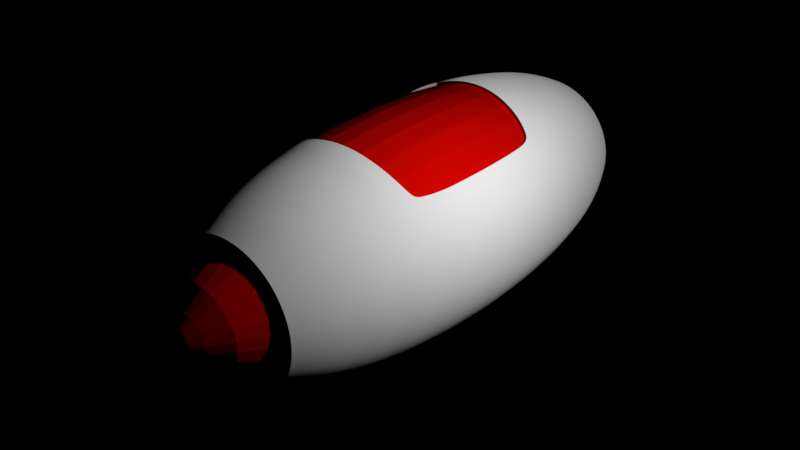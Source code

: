 # Source: fuselage.blend  (saved by Blender 2.79.0; exported with 4.5.12 LTS)
import bpy
from mathutils import Matrix  # noqa: F401  (used for matrix-valued properties, if any)

bpy.ops.wm.read_factory_settings(use_empty=True)
scene = bpy.context.scene
scene.name = 'Scene'

# ---- collections
col_collection_1 = bpy.data.collections.new('Collection 1'); scene.collection.children.link(col_collection_1)

# ---- materials (node trees are filled in below, after node groups)
mat_material_001 = bpy.data.materials.new('Material.001')
mat_material_001.alpha_threshold = 0.0
mat_material_001.diffuse_color = (0.8, 0.002009, 0.0, 1.0)
mat_material_001.roughness = 0.5
mat_material_002 = bpy.data.materials.new('Material.002')
mat_material_002.alpha_threshold = 0.0
mat_material_002.roughness = 0.5

# ---- material node trees
mat_material_002.use_nodes = True; mat_material_002.node_tree.nodes.clear()
_N = mat_material_002.node_tree.nodes; _L = mat_material_002.node_tree.links
n0 = _N.new('ShaderNodeOutputMaterial'); n0.name = 'Material Output'; n0.location = (300, 300)
n1 = _N.new('ShaderNodeBsdfDiffuse'); n1.name = 'Diffuse BSDF'; n1.location = (10, 300)
n1.inputs[0].default_value = (1.0, 1.0, 1.0, 1.0)
n1.inputs[1].default_value = 0.521
_L.new(n1.outputs[0], n0.inputs[0])
n0.is_active_output = True

# ---- lights
light_point_001 = bpy.data.lights.new('Point.001', 'POINT')
light_point_001.transmission_factor = 0.0
light_point_001.energy = 557.4
light_point_001.shadow_buffer_clip_start = 0.5
light_point_001.shadow_soft_size = 0.1
light_point_001.shadow_maximum_resolution = 0.006
light_point_001.use_absolute_resolution = True

# ---- meshes
me_cylinder_004 = bpy.data.meshes.new('Cylinder.004')
me_cylinder_004.from_pydata([(-2.313e-08, 1.139, -3.846), (-2.313e-08, 1.139, 3.846), (0.2222, 1.117, -3.846), (0.2222, 1.117, 3.846), (0.4358, 1.052, -3.846), (0.4358, 1.052, 3.846), (0.6327, 0.9468, -3.846), (0.6327, 0.9468, 3.846), (0.8052, 0.8052, -3.846), (0.8052, 0.8052, 3.846), (0.9468, 0.6327, -3.846), (0.9468, 0.6327, 3.846), (1.052, 0.4358, -3.846), (1.052, 0.4358, 3.846), (1.117, 0.2222, -3.846), (1.117, 0.2222, 3.846), (1.139, -7.733e-08, -3.846), (1.139, 1.593e-07, 3.846), (1.117, -0.2222, -3.846), (1.117, -0.2222, 3.846), (1.052, -0.4358, -3.846), (1.052, -0.4358, 3.846), (0.9468, -0.6327, -3.846), (0.9468, -0.6327, 3.846), (0.8052, -0.8052, -3.846), (0.8052, -0.8052, 3.846), (0.6327, -0.9468, -3.846), (0.6327, -0.9468, 3.846), (0.4358, -1.052, -3.846), (0.4358, -1.052, 3.846), (0.2222, -1.117, -3.846), (0.2222, -1.117, 3.846), (-3.942e-07, -1.139, -3.846), (-3.942e-07, -1.139, 3.846), (-0.2222, -1.117, -3.846), (-0.2222, -1.117, 3.846), (-0.4358, -1.052, -3.846), (-0.4358, -1.052, 3.846), (-0.6327, -0.9468, -3.846), (-0.6327, -0.9468, 3.846), (-0.8052, -0.8052, -3.846), (-0.8052, -0.8052, 3.846), (-0.9468, -0.6327, -3.846), (-0.9468, -0.6327, 3.846), (-1.052, -0.4358, -3.846), (-1.052, -0.4358, 3.846), (-1.117, -0.2222, -3.846), (-1.117, -0.2222, 3.846), (-1.139, 9.363e-07, -3.846), (-1.139, 1.173e-06, 3.846), (-1.117, 0.2222, -3.846), (-1.117, 0.2222, 3.846), (-1.052, 0.4358, -3.846), (-1.052, 0.4358, 3.846), (-0.9468, 0.6327, -3.846), (-0.9468, 0.6327, 3.846), (-0.8052, 0.8052, -3.846), (-0.8052, 0.8052, 3.846), (-0.6327, 0.9468, -3.846), (-0.6327, 0.9468, 3.846), (-0.4358, 1.052, -3.846), (-0.4358, 1.052, 3.846), (-0.2222, 1.117, -3.846), (-0.2222, 1.117, 3.846), (-4.455e-08, 1.267, -3.567), (-6.868e-08, 1.412, -3.179), (-9.257e-08, 1.555, -2.626), (-1.133e-07, 1.679, -1.891), (-1.279e-07, 1.767, -0.9946), (-1.334e-07, 1.8, 7.6e-07), (-1.279e-07, 1.767, 0.9946), (-1.133e-07, 1.679, 1.891), (-9.257e-08, 1.555, 2.626), (-6.868e-08, 1.412, 3.179), (-4.455e-08, 1.267, 3.567), (0.2472, 1.243, 3.567), (0.2755, 1.385, 3.179), (0.3034, 1.525, 2.626), (0.3276, 1.647, 1.891), (0.3447, 1.733, 0.9946), (0.3512, 1.765, -3.129e-07), (0.3447, 1.733, -0.9946), (0.3276, 1.647, -1.891), (0.3034, 1.525, -2.626), (0.2755, 1.385, -3.179), (0.2472, 1.243, -3.567), (0.485, 1.171, 3.567), (0.5403, 1.305, 3.179), (0.5952, 1.437, 2.626), (0.6427, 1.552, 1.891), (0.6762, 1.632, 0.9946), (0.6888, 1.663, -3.129e-07), (0.6762, 1.632, -0.9946), (0.6427, 1.552, -1.891), (0.5952, 1.437, -2.626), (0.5403, 1.305, -3.179), (0.485, 1.171, -3.567), (0.7041, 1.054, 3.567), (0.7845, 1.174, 3.179), (0.8641, 1.293, 2.626), (0.9331, 1.396, 1.891), (0.9817, 1.469, 0.9946), (1.0, 1.497, -3.129e-07), (0.9817, 1.469, -0.9946), (0.9331, 1.396, -1.891), (0.8641, 1.293, -2.626), (0.7845, 1.174, -3.179), (0.7041, 1.054, -3.567), (0.8961, 0.8961, 3.567), (0.9984, 0.9984, 3.179), (1.1, 1.1, 2.626), (1.188, 1.188, 1.891), (1.249, 1.249, 0.9946), (1.273, 1.273, -3.129e-07), (1.249, 1.249, -0.9946), (1.188, 1.188, -1.891), (1.1, 1.1, -2.626), (0.9984, 0.9984, -3.179), (0.8961, 0.8961, -3.567), (1.054, 0.7041, 3.567), (1.174, 0.7845, 3.179), (1.293, 0.8641, 2.626), (1.396, 0.9331, 1.891), (1.469, 0.9817, 0.9946), (1.497, 1.0, -3.129e-07), (1.469, 0.9817, -0.9946), (1.396, 0.9331, -1.891), (1.293, 0.8641, -2.626), (1.174, 0.7845, -3.179), (1.054, 0.7041, -3.567), (1.171, 0.485, 3.567), (1.305, 0.5403, 3.179), (1.437, 0.5952, 2.626), (1.552, 0.6427, 1.891), (1.632, 0.6762, 0.9946), (1.663, 0.6888, -3.129e-07), (1.632, 0.6762, -0.9946), (1.552, 0.6427, -1.891), (1.437, 0.5952, -2.626), (1.305, 0.5403, -3.179), (1.171, 0.485, -3.567), (1.243, 0.2472, 3.567), (1.385, 0.2755, 3.179), (1.525, 0.3034, 2.626), (1.647, 0.3276, 1.891), (1.733, 0.3447, 0.9946), (1.765, 0.3512, -3.129e-07), (1.733, 0.3447, -0.9946), (1.647, 0.3276, -1.891), (1.525, 0.3034, -2.626), (1.385, 0.2755, -3.179), (1.243, 0.2472, -3.567), (1.267, 1.188e-07, 3.567), (1.412, 7.09e-08, 3.179), (1.555, 1.827e-08, 2.626), (1.679, -3.524e-08, 1.891), (1.767, -8.456e-08, 0.9946), (1.8, -1.234e-07, -3.129e-07), (1.767, -1.458e-07, -0.9946), (1.679, -1.516e-07, -1.891), (1.555, -1.434e-07, -2.626), (1.412, -1.247e-07, -3.179), (1.267, -1.007e-07, -3.567), (1.243, -0.2472, 3.567), (1.385, -0.2755, 3.179), (1.525, -0.3034, 2.626), (1.647, -0.3276, 1.891), (1.733, -0.3447, 0.9946), (1.765, -0.3512, -3.129e-07), (1.733, -0.3447, -0.9946), (1.647, -0.3276, -1.891), (1.525, -0.3034, -2.626), (1.385, -0.2755, -3.179), (1.243, -0.2472, -3.567), (1.171, -0.485, 3.567), (1.305, -0.5403, 3.179), (1.437, -0.5952, 2.626), (1.552, -0.6427, 1.891), (1.632, -0.6762, 0.9946), (1.663, -0.6888, -3.129e-07), (1.632, -0.6762, -0.9946), (1.552, -0.6427, -1.891), (1.437, -0.5952, -2.626), (1.305, -0.5403, -3.179), (1.171, -0.485, -3.567), (1.054, -0.7041, 3.567), (1.174, -0.7845, 3.179), (1.293, -0.8641, 2.626), (1.396, -0.9331, 1.891), (1.469, -0.9817, 0.9946), (1.497, -1.0, -3.129e-07), (1.469, -0.9817, -0.9946), (1.396, -0.9331, -1.891), (1.293, -0.8641, -2.626), (1.174, -0.7845, -3.179), (1.054, -0.7041, -3.567), (0.8961, -0.8961, 3.567), (0.9984, -0.9984, 3.179), (1.1, -1.1, 2.626), (1.188, -1.188, 1.891), (1.249, -1.249, 0.9946), (1.273, -1.273, -3.129e-07), (1.249, -1.249, -0.9946), (1.188, -1.188, -1.891), (1.1, -1.1, -2.626), (0.9984, -0.9984, -3.179), (0.8961, -0.8961, -3.567), (0.7041, -1.054, 3.567), (0.7845, -1.174, 3.179), (0.8641, -1.293, 2.626), (0.9331, -1.396, 1.891), (0.9817, -1.469, 0.9946), (1.0, -1.497, -3.129e-07), (0.9817, -1.469, -0.9946), (0.9331, -1.396, -1.891), (0.8641, -1.293, -2.626), (0.7845, -1.174, -3.179), (0.7041, -1.054, -3.567), (0.485, -1.171, 3.567), (0.5403, -1.305, 3.179), (0.5952, -1.437, 2.626), (0.6427, -1.552, 1.891), (0.6762, -1.632, 0.9946), (0.6888, -1.663, -3.129e-07), (0.6762, -1.632, -0.9946), (0.6427, -1.552, -1.891), (0.5952, -1.437, -2.626), (0.5403, -1.305, -3.179), (0.485, -1.171, -3.567), (0.2472, -1.243, 3.567), (0.2755, -1.385, 3.179), (0.3034, -1.525, 2.626), (0.3276, -1.647, 1.891), (0.3447, -1.733, 0.9946), (0.3512, -1.765, -3.129e-07), (0.3447, -1.733, -0.9946), (0.3276, -1.647, -1.891), (0.3034, -1.525, -2.626), (0.2755, -1.385, -3.179), (0.2472, -1.243, -3.567), (-4.575e-07, -1.267, 3.567), (-5.288e-07, -1.412, 3.179), (-5.993e-07, -1.555, 2.626), (-6.605e-07, -1.679, 1.891), (-7.036e-07, -1.767, 0.9946), (-7.199e-07, -1.8, -3.129e-07), (-7.036e-07, -1.767, -0.9946), (-6.605e-07, -1.679, -1.891), (-5.993e-07, -1.555, -2.626), (-5.288e-07, -1.412, -3.179), (-4.575e-07, -1.267, -3.567), (-0.2472, -1.243, 3.567), (-0.2755, -1.385, 3.179), (-0.3034, -1.525, 2.626), (-0.3276, -1.647, 1.891), (-0.3447, -1.733, 0.9946), (-0.3512, -1.765, -3.129e-07), (-0.3447, -1.733, -0.9946), (-0.3276, -1.647, -1.891), (-0.3034, -1.525, -2.626), (-0.2755, -1.385, -3.179), (-0.2472, -1.243, -3.567), (-0.485, -1.171, 3.567), (-0.5403, -1.305, 3.179), (-0.5952, -1.437, 2.626), (-0.6427, -1.552, 1.891), (-0.6762, -1.632, 0.9946), (-0.6888, -1.663, -3.129e-07), (-0.6762, -1.632, -0.9946), (-0.6427, -1.552, -1.891), (-0.5952, -1.437, -2.626), (-0.5403, -1.305, -3.179), (-0.485, -1.171, -3.567), (-0.7041, -1.054, 3.567), (-0.7845, -1.174, 3.179), (-0.8641, -1.293, 2.626), (-0.9331, -1.396, 1.891), (-0.9817, -1.469, 0.9946), (-1.0, -1.497, -3.129e-07), (-0.9817, -1.469, -0.9946), (-0.9331, -1.396, -1.891), (-0.8641, -1.293, -2.626), (-0.7845, -1.174, -3.179), (-0.7041, -1.054, -3.567), (-0.8961, -0.8961, 3.567), (-0.9984, -0.9984, 3.179), (-1.1, -1.1, 2.626), (-1.188, -1.188, 1.891), (-1.249, -1.249, 0.9946), (-1.273, -1.273, -3.129e-07), (-1.249, -1.249, -0.9946), (-1.188, -1.188, -1.891), (-1.1, -1.1, -2.626), (-0.9984, -0.9984, -3.179), (-0.8961, -0.8961, -3.567), (-1.054, -0.7041, 3.567), (-1.174, -0.7845, 3.179), (-1.293, -0.8641, 2.626), (-1.396, -0.9331, 1.891), (-1.469, -0.9816, 0.9946), (-1.497, -1.0, -3.129e-07), (-1.469, -0.9817, -0.9946), (-1.396, -0.9331, -1.891), (-1.293, -0.8641, -2.626), (-1.174, -0.7845, -3.179), (-1.054, -0.7041, -3.567), (-1.171, -0.485, 3.567), (-1.305, -0.5403, 3.179), (-1.437, -0.5952, 2.626), (-1.552, -0.6427, 1.891), (-1.632, -0.6762, 0.9946), (-1.663, -0.6888, -3.129e-07), (-1.632, -0.6762, -0.9946), (-1.552, -0.6427, -1.891), (-1.437, -0.5952, -2.626), (-1.305, -0.5403, -3.179), (-1.171, -0.485, -3.567), (-1.243, -0.2472, 3.567), (-1.385, -0.2755, 3.179), (-1.525, -0.3034, 2.626), (-1.647, -0.3276, 1.891), (-1.733, -0.3447, 0.9946), (-1.765, -0.3512, -3.129e-07), (-1.733, -0.3447, -0.9946), (-1.647, -0.3276, -1.891), (-1.525, -0.3034, -2.626), (-1.385, -0.2755, -3.179), (-1.243, -0.2472, -3.567), (-1.267, 1.247e-06, 3.567), (-1.412, 1.328e-06, 3.179), (-1.555, 1.403e-06, 2.626), (-1.679, 1.46e-06, 1.891), (-1.767, 1.488e-06, 0.9946), (-1.8, 1.479e-06, -3.129e-07), (-1.767, 1.427e-06, -0.9946), (-1.679, 1.343e-06, -1.891), (-1.555, 1.241e-06, -2.626), (-1.412, 1.132e-06, -3.179), (-1.267, 1.027e-06, -3.567), (-1.243, 0.2472, 3.567), (-1.385, 0.2755, 3.179), (-1.525, 0.3034, 2.626), (-1.647, 0.3276, 1.891), (-1.733, 0.3447, 0.9946), (-1.765, 0.3512, -3.129e-07), (-1.733, 0.3447, -0.9946), (-1.647, 0.3276, -1.891), (-1.525, 0.3034, -2.626), (-1.385, 0.2755, -3.179), (-1.243, 0.2472, -3.567), (-1.171, 0.485, 3.567), (-1.305, 0.5403, 3.179), (-1.437, 0.5952, 2.626), (-1.552, 0.6427, 1.891), (-1.632, 0.6762, 0.9946), (-1.663, 0.6888, -3.129e-07), (-1.632, 0.6762, -0.9946), (-1.552, 0.6427, -1.891), (-1.437, 0.5952, -2.626), (-1.305, 0.5403, -3.179), (-1.171, 0.485, -3.567), (-1.054, 0.7041, 3.567), (-1.174, 0.7845, 3.179), (-1.293, 0.8641, 2.626), (-1.396, 0.9331, 1.891), (-1.469, 0.9817, 0.9946), (-1.497, 1.0, -3.129e-07), (-1.469, 0.9817, -0.9946), (-1.396, 0.9331, -1.891), (-1.293, 0.8641, -2.626), (-1.174, 0.7845, -3.179), (-1.054, 0.7041, -3.567), (-0.8961, 0.8961, 3.567), (-0.9984, 0.9984, 3.179), (-1.1, 1.1, 2.626), (-1.188, 1.188, 1.891), (-1.249, 1.249, 0.9946), (-1.273, 1.273, -3.129e-07), (-1.249, 1.249, -0.9946), (-1.188, 1.188, -1.891), (-1.1, 1.1, -2.626), (-0.9984, 0.9984, -3.179), (-0.8961, 0.8961, -3.567), (-0.7041, 1.054, 3.567), (-0.7845, 1.174, 3.179), (-0.8641, 1.293, 2.626), (-0.9331, 1.396, 1.891), (-0.9816, 1.469, 0.9946), (-1.0, 1.497, -3.129e-07), (-0.9816, 1.469, -0.9946), (-0.9331, 1.396, -1.891), (-0.8641, 1.293, -2.626), (-0.7845, 1.174, -3.179), (-0.7041, 1.054, -3.567), (-0.485, 1.171, 3.567), (-0.5403, 1.305, 3.179), (-0.5952, 1.437, 2.626), (-0.6427, 1.552, 1.891), (-0.6762, 1.632, 0.9946), (-0.6888, 1.663, -3.129e-07), (-0.6762, 1.632, -0.9946), (-0.6427, 1.552, -1.891), (-0.5952, 1.437, -2.626), (-0.5403, 1.305, -3.179), (-0.485, 1.171, -3.567), (-0.2472, 1.243, 3.567), (-0.2755, 1.385, 3.179), (-0.3034, 1.525, 2.626), (-0.3276, 1.647, 1.891), (-0.3447, 1.733, 0.9946), (-0.3512, 1.765, -3.129e-07), (-0.3447, 1.733, -0.9946), (-0.3276, 1.647, -1.891), (-0.3034, 1.525, -2.626), (-0.2755, 1.385, -3.179), (-0.2472, 1.243, -3.567), (-1.306e-07, 1.783, 0.4973), (0.3479, 1.749, 0.4973), (0.6825, 1.648, 0.4973), (0.9908, 1.483, 0.4973), (1.261, 1.261, 0.4973), (1.483, 0.9908, 0.4973), (1.648, 0.6825, 0.4973), (1.749, 0.3479, 0.4973), (1.783, -1.04e-07, 0.4973), (1.749, -0.3479, 0.4973), (1.648, -0.6825, 0.4973), (1.483, -0.9908, 0.4973), (1.261, -1.261, 0.4973), (0.9908, -1.483, 0.4973), (0.6825, -1.648, 0.4973), (0.3479, -1.749, 0.4973), (-7.117e-07, -1.783, 0.4973), (-0.3479, -1.749, 0.4973), (-0.6825, -1.648, 0.4973), (-0.9908, -1.483, 0.4973), (-1.261, -1.261, 0.4973), (-1.483, -0.9908, 0.4973), (-1.648, -0.6825, 0.4973), (-1.749, -0.3479, 0.4973), (-1.783, 1.483e-06, 0.4973), (-1.749, 0.3479, 0.4973), (-1.648, 0.6825, 0.4973), (-1.483, 0.9908, 0.4973), (-1.261, 1.261, 0.4973), (-0.9908, 1.483, 0.4973), (-0.6825, 1.648, 0.4973), (-0.3479, 1.749, 0.4973), (-1.306e-07, 1.783, -0.4973), (0.3479, 1.749, -0.4973), (0.6825, 1.648, -0.4973), (0.9908, 1.483, -0.4973), (1.261, 1.261, -0.4973), (1.483, 0.9908, -0.4973), (1.648, 0.6825, -0.4973), (1.749, 0.3479, -0.4973), (1.783, -1.346e-07, -0.4973), (1.749, -0.3479, -0.4973), (1.648, -0.6825, -0.4973), (1.483, -0.9908, -0.4973), (1.261, -1.261, -0.4973), (0.9908, -1.483, -0.4973), (0.6825, -1.648, -0.4973), (0.3479, -1.749, -0.4973), (-7.117e-07, -1.783, -0.4973), (-0.3479, -1.749, -0.4973), (-0.6825, -1.648, -0.4973), (-0.9908, -1.483, -0.4973), (-1.261, -1.261, -0.4973), (-1.483, -0.9908, -0.4973), (-1.648, -0.6825, -0.4973), (-1.749, -0.3479, -0.4973), (-1.783, 1.453e-06, -0.4973), (-1.749, 0.3479, -0.4973), (-1.648, 0.6825, -0.4973), (-1.483, 0.9908, -0.4973), (-1.261, 1.261, -0.4973), (-0.9908, 1.483, -0.4973), (-0.6825, 1.648, -0.4973), (-0.3479, 1.749, -0.4973), (-1.206e-07, 1.723, 1.443), (0.3362, 1.69, 1.443), (0.6594, 1.592, 1.443), (0.9574, 1.433, 1.443), (1.218, 1.218, 1.443), (1.433, 0.9574, 1.443), (1.592, 0.6594, 1.443), (1.69, 0.3362, 1.443), (1.723, -5.99e-08, 1.443), (1.69, -0.3362, 1.443), (1.592, -0.6594, 1.443), (1.433, -0.9574, 1.443), (1.218, -1.218, 1.443), (0.9574, -1.433, 1.443), (0.6594, -1.592, 1.443), (0.3362, -1.69, 1.443), (-6.82e-07, -1.723, 1.443), (-0.3362, -1.69, 1.443), (-0.6594, -1.592, 1.443), (-0.9574, -1.433, 1.443), (-1.218, -1.218, 1.443), (-1.433, -0.9574, 1.443), (-1.592, -0.6594, 1.443), (-1.69, -0.3362, 1.443), (-1.723, 1.474e-06, 1.443), (-1.69, 0.3362, 1.443), (-1.592, 0.6594, 1.443), (-1.433, 0.9574, 1.443), (-1.218, 1.218, 1.443), (-0.9574, 1.433, 1.443), (-0.6594, 1.592, 1.443), (-0.3362, 1.69, 1.443), (-1.206e-07, 1.723, -1.443), (0.3362, 1.69, -1.443), (0.6594, 1.592, -1.443), (0.9574, 1.433, -1.443), (1.218, 1.218, -1.443), (1.433, 0.9574, -1.443), (1.592, 0.6594, -1.443), (1.69, 0.3362, -1.443), (1.723, -1.487e-07, -1.443), (1.69, -0.3362, -1.443), (1.592, -0.6594, -1.443), (1.433, -0.9574, -1.443), (1.218, -1.218, -1.443), (0.9574, -1.433, -1.443), (0.6594, -1.592, -1.443), (0.3362, -1.69, -1.443), (-6.82e-07, -1.723, -1.443), (-0.3362, -1.69, -1.443), (-0.6594, -1.592, -1.443), (-0.9574, -1.433, -1.443), (-1.218, -1.218, -1.443), (-1.433, -0.9574, -1.443), (-1.592, -0.6594, -1.443), (-1.69, -0.3362, -1.443), (-1.723, 1.385e-06, -1.443), (-1.69, 0.3362, -1.443), (-1.592, 0.6594, -1.443), (-1.433, 0.9574, -1.443), (-1.218, 1.218, -1.443), (-0.9574, 1.433, -1.443), (-0.6594, 1.592, -1.443), (-0.3362, 1.69, -1.443), (0.006823, 0.0343, 4.921), (1.651e-07, 0.03497, 4.921), (0.01338, 0.03231, 4.921), (0.01943, 0.02908, 4.921), (0.02473, 0.02473, 4.921), (0.02908, 0.01943, 4.921), (0.03231, 0.01338, 4.921), (0.0343, 0.006824, 4.921), (0.03497, 4.848e-07, 4.921), (0.0343, -0.006823, 4.921), (0.03231, -0.01338, 4.921), (0.02908, -0.01943, 4.921), (0.02473, -0.02473, 4.921), (0.01943, -0.02908, 4.921), (0.01338, -0.03231, 4.921), (0.006823, -0.0343, 4.921), (1.537e-07, -0.03497, 4.921), (-0.006823, -0.0343, 4.921), (-0.01338, -0.03231, 4.921), (-0.01943, -0.02908, 4.921), (-0.02473, -0.02473, 4.921), (-0.02908, -0.01943, 4.921), (-0.03231, -0.01338, 4.921), (-0.0343, -0.006823, 4.921), (-0.03497, 5.16e-07, 4.921), (-0.0343, 0.006824, 4.921), (-0.03231, 0.01338, 4.921), (-0.02908, 0.01943, 4.921), (-0.02473, 0.02473, 4.921), (-0.01943, 0.02908, 4.921), (-0.01338, 0.03231, 4.921), (-0.006823, 0.0343, 4.921), (0.2846, 0.687, 4.384), (0.4131, 0.6183, 4.384), (0.6183, -0.4131, 4.384), (0.5258, -0.5258, 4.384), (-0.5258, -0.5258, 4.384), (-0.6183, -0.4131, 4.384), (-0.4131, 0.6183, 4.384), (-0.2846, 0.687, 4.384), (0.7293, 0.1451, 4.384), (0.7436, 2.83e-07, 4.384), (-1.861e-07, -0.7436, 4.384), (-0.1451, -0.7293, 4.384), (-0.7293, 0.1451, 4.384), (-0.687, 0.2846, 4.384), (0.5258, 0.5258, 4.384), (0.4131, -0.6183, 4.384), (-0.687, -0.2846, 4.384), (-0.1451, 0.7293, 4.384), (0.7293, -0.1451, 4.384), (-0.2846, -0.687, 4.384), (-0.6183, 0.4131, 4.384), (0.6183, 0.4131, 4.384), (0.2846, -0.687, 4.384), (-0.7293, -0.1451, 4.384), (5.621e-08, 0.7436, 4.384), (0.1451, 0.7293, 4.384), (0.687, -0.2846, 4.384), (-0.4131, -0.6183, 4.384), (-0.5258, 0.5258, 4.384), (0.687, 0.2846, 4.384), (0.1451, -0.7293, 4.384), (-0.7436, 9.449e-07, 4.384), (0.1776, 0.4287, 4.652), (0.3859, -0.2578, 4.652), (-0.3281, -0.3281, 4.652), (-0.2578, 0.3859, 4.652), (0.4551, 0.09054, 4.652), (-4.701e-08, -0.4641, 4.652), (-0.4551, 0.09054, 4.652), (1.042e-07, 0.4641, 4.652), (0.2578, 0.3859, 4.652), (0.3281, -0.3281, 4.652), (-0.3859, -0.2578, 4.652), (-0.1776, 0.4287, 4.652), (0.4641, 3.655e-07, 4.652), (-0.09053, -0.4551, 4.652), (-0.4287, 0.1776, 4.652), (0.3281, 0.3281, 4.652), (0.2578, -0.3859, 4.652), (-0.4287, -0.1776, 4.652), (-0.09053, 0.4551, 4.652), (0.4551, -0.09053, 4.652), (-0.1776, -0.4287, 4.652), (-0.3859, 0.2578, 4.652), (0.3859, 0.2578, 4.652), (0.1776, -0.4287, 4.652), (-0.4551, -0.09053, 4.652), (0.09053, 0.4551, 4.652), (0.4287, -0.1776, 4.652), (-0.2578, -0.3859, 4.652), (-0.3281, 0.3281, 4.652), (0.4287, 0.1776, 4.652), (0.09053, -0.4551, 4.652), (-0.4641, 7.786e-07, 4.652), (1.383e-07, 0.3778, -4.336), (0.07371, 0.3706, -4.336), (0.1446, 0.3491, -4.336), (0.2099, 0.3142, -4.336), (0.2672, 0.2672, -4.336), (0.3142, 0.2099, -4.336), (0.3491, 0.1446, -4.336), (0.3706, 0.07371, -4.336), (0.3778, 5.257e-08, -4.336), (0.3706, -0.07371, -4.336), (0.3491, -0.1446, -4.336), (0.3142, -0.2099, -4.336), (0.2672, -0.2672, -4.336), (0.2099, -0.3142, -4.336), (0.1446, -0.3491, -4.336), (0.07371, -0.3706, -4.336), (1.518e-08, -0.3778, -4.336), (-0.07371, -0.3706, -4.336), (-0.1446, -0.3491, -4.336), (-0.2099, -0.3142, -4.336), (-0.2672, -0.2672, -4.336), (-0.3142, -0.2099, -4.336), (-0.3491, -0.1446, -4.336), (-0.3706, -0.07371, -4.336), (-0.3778, 3.889e-07, -4.336), (-0.3706, 0.07371, -4.336), (-0.3491, 0.1446, -4.336), (-0.3142, 0.2099, -4.336), (-0.2672, 0.2672, -4.336), (-0.2099, 0.3142, -4.336), (-0.1446, 0.3491, -4.336), (-0.07371, 0.3706, -4.336), (0.117, 0.2824, 4.787), (0.2542, -0.1698, 4.787), (-0.2162, -0.2162, 4.787), (-0.1698, 0.2542, 4.787), (0.2998, 0.05964, 4.787), (3.161e-08, -0.3057, 4.787), (-0.2998, 0.05964, 4.787), (1.312e-07, 0.3057, 4.787), (0.1698, 0.2542, 4.787), (0.2162, -0.2162, 4.787), (-0.2542, -0.1698, 4.787), (-0.117, 0.2824, 4.787), (0.3057, 4.121e-07, 4.787), (-0.05964, -0.2998, 4.787), (-0.2824, 0.117, 4.787), (0.2162, 0.2162, 4.787), (0.1698, -0.2542, 4.787), (-0.2824, -0.117, 4.787), (-0.05964, 0.2998, 4.787), (0.2998, -0.05964, 4.787), (-0.117, -0.2824, 4.787), (-0.2542, 0.1698, 4.787), (0.2542, 0.1698, 4.787), (0.117, -0.2824, 4.787), (-0.2998, -0.05964, 4.787), (0.05964, 0.2998, 4.787), (0.2824, -0.117, 4.787), (-0.1698, -0.2542, 4.787), (-0.2162, 0.2162, 4.787), (0.2824, 0.117, 4.787), (0.05964, -0.2998, 4.787), (-0.3057, 6.842e-07, 4.787)], [], [(74, 1, 3, 75), (75, 3, 5, 86), (86, 5, 7, 97), (97, 7, 9, 108), (108, 9, 11, 119), (119, 11, 13, 130), (130, 13, 15, 141), (141, 15, 17, 152), (152, 17, 19, 163), (163, 19, 21, 174), (174, 21, 23, 185), (185, 23, 25, 196), (196, 25, 27, 207), (207, 27, 29, 218), (218, 29, 31, 229), (229, 31, 33, 240), (240, 33, 35, 251), (251, 35, 37, 262), (262, 37, 39, 273), (273, 39, 41, 284), (284, 41, 43, 295), (295, 43, 45, 306), (306, 45, 47, 317), (317, 47, 49, 328), (328, 49, 51, 339), (339, 51, 53, 350), (350, 53, 55, 361), (361, 55, 57, 372), (372, 57, 59, 383), (383, 59, 61, 394), (680, 672, 546, 547), (394, 61, 63, 405), (405, 63, 1, 74), (10, 12, 646, 645), (62, 415, 64, 0), (415, 414, 65, 64), (414, 413, 66, 65), (413, 412, 67, 66), (543, 411, 68, 512), (479, 410, 69, 448), (447, 409, 70, 416), (511, 408, 71, 480), (408, 407, 72, 71), (407, 406, 73, 72), (406, 405, 74, 73), (60, 404, 415, 62), (404, 403, 414, 415), (403, 402, 413, 414), (402, 401, 412, 413), (542, 400, 411, 543), (478, 399, 410, 479), (446, 398, 409, 447), (510, 397, 408, 511), (397, 396, 407, 408), (396, 395, 406, 407), (395, 394, 405, 406), (58, 393, 404, 60), (393, 392, 403, 404), (392, 391, 402, 403), (391, 390, 401, 402), (541, 389, 400, 542), (477, 388, 399, 478), (445, 387, 398, 446), (509, 386, 397, 510), (386, 385, 396, 397), (385, 384, 395, 396), (384, 383, 394, 395), (56, 382, 393, 58), (382, 381, 392, 393), (381, 380, 391, 392), (380, 379, 390, 391), (540, 378, 389, 541), (476, 377, 388, 477), (444, 376, 387, 445), (508, 375, 386, 509), (375, 374, 385, 386), (374, 373, 384, 385), (373, 372, 383, 384), (54, 371, 382, 56), (371, 370, 381, 382), (370, 369, 380, 381), (369, 368, 379, 380), (539, 367, 378, 540), (475, 366, 377, 476), (443, 365, 376, 444), (507, 364, 375, 508), (364, 363, 374, 375), (363, 362, 373, 374), (362, 361, 372, 373), (52, 360, 371, 54), (360, 359, 370, 371), (359, 358, 369, 370), (358, 357, 368, 369), (538, 356, 367, 539), (474, 355, 366, 475), (442, 354, 365, 443), (506, 353, 364, 507), (353, 352, 363, 364), (352, 351, 362, 363), (351, 350, 361, 362), (50, 349, 360, 52), (349, 348, 359, 360), (348, 347, 358, 359), (347, 346, 357, 358), (537, 345, 356, 538), (473, 344, 355, 474), (441, 343, 354, 442), (505, 342, 353, 506), (342, 341, 352, 353), (341, 340, 351, 352), (340, 339, 350, 351), (48, 338, 349, 50), (338, 337, 348, 349), (337, 336, 347, 348), (336, 335, 346, 347), (536, 334, 345, 537), (472, 333, 344, 473), (440, 332, 343, 441), (504, 331, 342, 505), (331, 330, 341, 342), (330, 329, 340, 341), (329, 328, 339, 340), (46, 327, 338, 48), (327, 326, 337, 338), (326, 325, 336, 337), (325, 324, 335, 336), (535, 323, 334, 536), (471, 322, 333, 472), (439, 321, 332, 440), (503, 320, 331, 504), (320, 319, 330, 331), (319, 318, 329, 330), (318, 317, 328, 329), (44, 316, 327, 46), (316, 315, 326, 327), (315, 314, 325, 326), (314, 313, 324, 325), (534, 312, 323, 535), (470, 311, 322, 471), (438, 310, 321, 439), (502, 309, 320, 503), (309, 308, 319, 320), (308, 307, 318, 319), (307, 306, 317, 318), (42, 305, 316, 44), (305, 304, 315, 316), (304, 303, 314, 315), (303, 302, 313, 314), (533, 301, 312, 534), (469, 300, 311, 470), (437, 299, 310, 438), (501, 298, 309, 502), (298, 297, 308, 309), (297, 296, 307, 308), (296, 295, 306, 307), (40, 294, 305, 42), (294, 293, 304, 305), (293, 292, 303, 304), (292, 291, 302, 303), (532, 290, 301, 533), (468, 289, 300, 469), (436, 288, 299, 437), (500, 287, 298, 501), (287, 286, 297, 298), (286, 285, 296, 297), (285, 284, 295, 296), (38, 283, 294, 40), (283, 282, 293, 294), (282, 281, 292, 293), (281, 280, 291, 292), (531, 279, 290, 532), (467, 278, 289, 468), (435, 277, 288, 436), (499, 276, 287, 500), (276, 275, 286, 287), (275, 274, 285, 286), (274, 273, 284, 285), (36, 272, 283, 38), (272, 271, 282, 283), (271, 270, 281, 282), (270, 269, 280, 281), (530, 268, 279, 531), (466, 267, 278, 467), (434, 266, 277, 435), (498, 265, 276, 499), (265, 264, 275, 276), (264, 263, 274, 275), (263, 262, 273, 274), (34, 261, 272, 36), (261, 260, 271, 272), (260, 259, 270, 271), (259, 258, 269, 270), (529, 257, 268, 530), (465, 256, 267, 466), (433, 255, 266, 434), (497, 254, 265, 498), (254, 253, 264, 265), (253, 252, 263, 264), (252, 251, 262, 263), (32, 250, 261, 34), (250, 249, 260, 261), (249, 248, 259, 260), (248, 247, 258, 259), (528, 246, 257, 529), (464, 245, 256, 465), (432, 244, 255, 433), (496, 243, 254, 497), (243, 242, 253, 254), (242, 241, 252, 253), (241, 240, 251, 252), (30, 239, 250, 32), (239, 238, 249, 250), (238, 237, 248, 249), (237, 236, 247, 248), (527, 235, 246, 528), (463, 234, 245, 464), (431, 233, 244, 432), (495, 232, 243, 496), (232, 231, 242, 243), (231, 230, 241, 242), (230, 229, 240, 241), (28, 228, 239, 30), (228, 227, 238, 239), (227, 226, 237, 238), (226, 225, 236, 237), (526, 224, 235, 527), (462, 223, 234, 463), (430, 222, 233, 431), (494, 221, 232, 495), (221, 220, 231, 232), (220, 219, 230, 231), (219, 218, 229, 230), (26, 217, 228, 28), (217, 216, 227, 228), (216, 215, 226, 227), (215, 214, 225, 226), (525, 213, 224, 526), (461, 212, 223, 462), (429, 211, 222, 430), (493, 210, 221, 494), (210, 209, 220, 221), (209, 208, 219, 220), (208, 207, 218, 219), (24, 206, 217, 26), (206, 205, 216, 217), (205, 204, 215, 216), (204, 203, 214, 215), (524, 202, 213, 525), (460, 201, 212, 461), (428, 200, 211, 429), (492, 199, 210, 493), (199, 198, 209, 210), (198, 197, 208, 209), (197, 196, 207, 208), (22, 195, 206, 24), (195, 194, 205, 206), (194, 193, 204, 205), (193, 192, 203, 204), (523, 191, 202, 524), (459, 190, 201, 460), (427, 189, 200, 428), (491, 188, 199, 492), (188, 187, 198, 199), (187, 186, 197, 198), (186, 185, 196, 197), (20, 184, 195, 22), (184, 183, 194, 195), (183, 182, 193, 194), (182, 181, 192, 193), (522, 180, 191, 523), (458, 179, 190, 459), (426, 178, 189, 427), (490, 177, 188, 491), (177, 176, 187, 188), (176, 175, 186, 187), (175, 174, 185, 186), (18, 173, 184, 20), (173, 172, 183, 184), (172, 171, 182, 183), (171, 170, 181, 182), (521, 169, 180, 522), (457, 168, 179, 458), (425, 167, 178, 426), (489, 166, 177, 490), (166, 165, 176, 177), (165, 164, 175, 176), (164, 163, 174, 175), (16, 162, 173, 18), (162, 161, 172, 173), (161, 160, 171, 172), (160, 159, 170, 171), (520, 158, 169, 521), (456, 157, 168, 457), (424, 156, 167, 425), (488, 155, 166, 489), (155, 154, 165, 166), (154, 153, 164, 165), (153, 152, 163, 164), (14, 151, 162, 16), (151, 150, 161, 162), (150, 149, 160, 161), (149, 148, 159, 160), (519, 147, 158, 520), (455, 146, 157, 456), (423, 145, 156, 424), (487, 144, 155, 488), (144, 143, 154, 155), (143, 142, 153, 154), (142, 141, 152, 153), (12, 140, 151, 14), (140, 139, 150, 151), (139, 138, 149, 150), (138, 137, 148, 149), (518, 136, 147, 519), (454, 135, 146, 455), (422, 134, 145, 423), (486, 133, 144, 487), (133, 132, 143, 144), (132, 131, 142, 143), (131, 130, 141, 142), (10, 129, 140, 12), (129, 128, 139, 140), (128, 127, 138, 139), (127, 126, 137, 138), (517, 125, 136, 518), (453, 124, 135, 454), (421, 123, 134, 422), (485, 122, 133, 486), (122, 121, 132, 133), (121, 120, 131, 132), (120, 119, 130, 131), (8, 118, 129, 10), (118, 117, 128, 129), (117, 116, 127, 128), (116, 115, 126, 127), (516, 114, 125, 517), (452, 113, 124, 453), (420, 112, 123, 421), (484, 111, 122, 485), (111, 110, 121, 122), (110, 109, 120, 121), (109, 108, 119, 120), (6, 107, 118, 8), (107, 106, 117, 118), (106, 105, 116, 117), (105, 104, 115, 116), (515, 103, 114, 516), (451, 102, 113, 452), (419, 101, 112, 420), (483, 100, 111, 484), (100, 99, 110, 111), (99, 98, 109, 110), (98, 97, 108, 109), (4, 96, 107, 6), (96, 95, 106, 107), (95, 94, 105, 106), (94, 93, 104, 105), (514, 92, 103, 515), (450, 91, 102, 451), (418, 90, 101, 419), (482, 89, 100, 483), (89, 88, 99, 100), (88, 87, 98, 99), (87, 86, 97, 98), (2, 85, 96, 4), (85, 84, 95, 96), (84, 83, 94, 95), (83, 82, 93, 94), (513, 81, 92, 514), (449, 80, 91, 450), (417, 79, 90, 418), (481, 78, 89, 482), (78, 77, 88, 89), (77, 76, 87, 88), (76, 75, 86, 87), (0, 64, 85, 2), (64, 65, 84, 85), (65, 66, 83, 84), (66, 67, 82, 83), (512, 68, 81, 513), (448, 69, 80, 449), (416, 70, 79, 417), (480, 71, 78, 481), (71, 72, 77, 78), (72, 73, 76, 77), (73, 74, 75, 76), (69, 416, 417, 80), (80, 417, 418, 91), (91, 418, 419, 102), (102, 419, 420, 113), (113, 420, 421, 124), (124, 421, 422, 135), (135, 422, 423, 146), (146, 423, 424, 157), (157, 424, 425, 168), (168, 425, 426, 179), (179, 426, 427, 190), (190, 427, 428, 201), (201, 428, 429, 212), (212, 429, 430, 223), (223, 430, 431, 234), (234, 431, 432, 245), (245, 432, 433, 256), (256, 433, 434, 267), (267, 434, 435, 278), (278, 435, 436, 289), (289, 436, 437, 300), (300, 437, 438, 311), (311, 438, 439, 322), (322, 439, 440, 333), (333, 440, 441, 344), (344, 441, 442, 355), (355, 442, 443, 366), (366, 443, 444, 377), (377, 444, 445, 388), (388, 445, 446, 399), (399, 446, 447, 410), (410, 447, 416, 69), (68, 448, 449, 81), (81, 449, 450, 92), (92, 450, 451, 103), (103, 451, 452, 114), (114, 452, 453, 125), (125, 453, 454, 136), (136, 454, 455, 147), (147, 455, 456, 158), (158, 456, 457, 169), (169, 457, 458, 180), (180, 458, 459, 191), (191, 459, 460, 202), (202, 460, 461, 213), (213, 461, 462, 224), (224, 462, 463, 235), (235, 463, 464, 246), (246, 464, 465, 257), (257, 465, 466, 268), (268, 466, 467, 279), (279, 467, 468, 290), (290, 468, 469, 301), (301, 469, 470, 312), (312, 470, 471, 323), (323, 471, 472, 334), (334, 472, 473, 345), (345, 473, 474, 356), (356, 474, 475, 367), (367, 475, 476, 378), (378, 476, 477, 389), (389, 477, 478, 400), (400, 478, 479, 411), (411, 479, 448, 68), (70, 480, 481, 79), (79, 481, 482, 90), (90, 482, 483, 101), (101, 483, 484, 112), (112, 484, 485, 123), (123, 485, 486, 134), (134, 486, 487, 145), (145, 487, 488, 156), (156, 488, 489, 167), (167, 489, 490, 178), (178, 490, 491, 189), (189, 491, 492, 200), (200, 492, 493, 211), (211, 493, 494, 222), (222, 494, 495, 233), (233, 495, 496, 244), (244, 496, 497, 255), (255, 497, 498, 266), (266, 498, 499, 277), (277, 499, 500, 288), (288, 500, 501, 299), (299, 501, 502, 310), (310, 502, 503, 321), (321, 503, 504, 332), (332, 504, 505, 343), (343, 505, 506, 354), (354, 506, 507, 365), (365, 507, 508, 376), (376, 508, 509, 387), (387, 509, 510, 398), (398, 510, 511, 409), (409, 511, 480, 70), (67, 512, 513, 82), (82, 513, 514, 93), (93, 514, 515, 104), (104, 515, 516, 115), (115, 516, 517, 126), (126, 517, 518, 137), (137, 518, 519, 148), (148, 519, 520, 159), (159, 520, 521, 170), (170, 521, 522, 181), (181, 522, 523, 192), (192, 523, 524, 203), (203, 524, 525, 214), (214, 525, 526, 225), (225, 526, 527, 236), (236, 527, 528, 247), (247, 528, 529, 258), (258, 529, 530, 269), (269, 530, 531, 280), (280, 531, 532, 291), (291, 532, 533, 302), (302, 533, 534, 313), (313, 534, 535, 324), (324, 535, 536, 335), (335, 536, 537, 346), (346, 537, 538, 357), (357, 538, 539, 368), (368, 539, 540, 379), (379, 540, 541, 390), (390, 541, 542, 401), (401, 542, 543, 412), (412, 543, 512, 67), (544, 545, 575, 574, 573, 572, 571, 570, 569, 568, 567, 566, 565, 564, 563, 562, 561, 560, 559, 558, 557, 556, 555, 554, 553, 552, 551, 550, 549, 548, 547, 546), (681, 673, 555, 556), (682, 674, 564, 565), (683, 675, 573, 574), (684, 676, 551, 552), (685, 677, 560, 561), (686, 678, 569, 570), (687, 680, 547, 548), (688, 681, 556, 557), (689, 682, 565, 566), (690, 683, 574, 575), (691, 684, 552, 553), (692, 685, 561, 562), (693, 686, 570, 571), (694, 687, 548, 549), (695, 688, 557, 558), (696, 689, 566, 567), (697, 679, 545, 544), (679, 690, 575, 545), (698, 691, 553, 554), (699, 692, 562, 563), (700, 693, 571, 572), (701, 694, 549, 550), (702, 695, 558, 559), (703, 696, 567, 568), (672, 697, 544, 546), (673, 698, 554, 555), (674, 699, 563, 564), (675, 700, 572, 573), (676, 701, 550, 551), (677, 702, 559, 560), (678, 703, 568, 569), (51, 49, 607, 588), (33, 31, 606, 586), (15, 13, 605, 584), (59, 57, 604, 582), (41, 39, 603, 580), (23, 21, 602, 578), (5, 3, 601, 576), (49, 47, 599, 607), (31, 29, 598, 606), (13, 11, 597, 605), (57, 55, 596, 604), (39, 37, 595, 603), (21, 19, 594, 602), (1, 63, 593, 600), (3, 1, 600, 601), (47, 45, 592, 599), (29, 27, 591, 598), (11, 9, 590, 597), (55, 53, 589, 596), (37, 35, 587, 595), (19, 17, 585, 594), (63, 61, 583, 593), (45, 43, 581, 592), (27, 25, 579, 591), (9, 7, 577, 590), (53, 51, 588, 589), (35, 33, 586, 587), (17, 15, 584, 585), (61, 59, 582, 583), (43, 41, 580, 581), (25, 23, 578, 579), (7, 5, 576, 577), (588, 607, 639, 614), (586, 606, 638, 613), (584, 605, 637, 612), (582, 604, 636, 611), (580, 603, 635, 610), (578, 602, 634, 609), (576, 601, 633, 608), (607, 599, 632, 639), (606, 598, 631, 638), (605, 597, 630, 637), (604, 596, 629, 636), (603, 595, 628, 635), (602, 594, 627, 634), (600, 593, 626, 615), (601, 600, 615, 633), (599, 592, 625, 632), (598, 591, 624, 631), (597, 590, 623, 630), (596, 589, 622, 629), (595, 587, 621, 628), (594, 585, 620, 627), (593, 583, 619, 626), (592, 581, 618, 625), (591, 579, 617, 624), (590, 577, 616, 623), (589, 588, 614, 622), (587, 586, 613, 621), (585, 584, 612, 620), (583, 582, 611, 619), (581, 580, 610, 618), (579, 578, 609, 617), (577, 576, 608, 616), (640, 641, 642, 643, 644, 645, 646, 647, 648, 649, 650, 651, 652, 653, 654, 655, 656, 657, 658, 659, 660, 661, 662, 663, 664, 665, 666, 667, 668, 669, 670, 671), (28, 30, 655, 654), (46, 48, 664, 663), (2, 4, 642, 641), (20, 22, 651, 650), (38, 40, 660, 659), (56, 58, 669, 668), (12, 14, 647, 646), (30, 32, 656, 655), (48, 50, 665, 664), (4, 6, 643, 642), (22, 24, 652, 651), (40, 42, 661, 660), (58, 60, 670, 669), (14, 16, 648, 647), (32, 34, 657, 656), (50, 52, 666, 665), (6, 8, 644, 643), (24, 26, 653, 652), (42, 44, 662, 661), (60, 62, 671, 670), (16, 18, 649, 648), (34, 36, 658, 657), (52, 54, 667, 666), (8, 10, 645, 644), (26, 28, 654, 653), (44, 46, 663, 662), (0, 2, 641, 640), (62, 0, 640, 671), (18, 20, 650, 649), (36, 38, 659, 658), (54, 56, 668, 667), (614, 639, 703, 678), (613, 638, 702, 677), (612, 637, 701, 676), (611, 636, 700, 675), (610, 635, 699, 674), (609, 634, 698, 673), (608, 633, 697, 672), (639, 632, 696, 703), (638, 631, 695, 702), (637, 630, 694, 701), (636, 629, 693, 700), (635, 628, 692, 699), (634, 627, 691, 698), (615, 626, 690, 679), (633, 615, 679, 697), (632, 625, 689, 696), (631, 624, 688, 695), (630, 623, 687, 694), (629, 622, 686, 693), (628, 621, 685, 692), (627, 620, 684, 691), (626, 619, 683, 690), (625, 618, 682, 689), (624, 617, 681, 688), (623, 616, 680, 687), (622, 614, 678, 686), (621, 613, 677, 685), (620, 612, 676, 684), (619, 611, 675, 683), (618, 610, 674, 682), (617, 609, 673, 681), (616, 608, 672, 680)])
me_cylinder_004.materials.append(mat_material_001)
me_cylinder_004.use_remesh_preserve_volume = False
me_cylinder_004.use_remesh_preserve_attributes = False
me_cylinder_004.use_mirror_vertex_groups = False
me_cylinder_004.update()
me_cylinder_005 = bpy.data.meshes.new('Cylinder.005')
me_cylinder_005.from_pydata([(-2.313e-08, 1.139, -3.846), (-2.313e-08, 1.139, 3.846), (-3.942e-07, -1.139, -3.846), (-3.942e-07, -1.139, 3.846), (-0.2222, -1.117, -3.846), (-0.2222, -1.117, 3.846), (-0.4358, -1.052, -3.846), (-0.4358, -1.052, 3.846), (-0.6327, -0.9468, -3.846), (-0.6327, -0.9468, 3.846), (-0.8052, -0.8052, -3.846), (-0.8052, -0.8052, 3.846), (-0.9468, -0.6327, -3.846), (-0.9468, -0.6327, 3.846), (-1.052, -0.4358, -3.846), (-1.052, -0.4358, 3.846), (-1.117, -0.2222, -3.846), (-1.117, -0.2222, 3.846), (-1.139, 9.363e-07, -3.846), (-1.139, 1.173e-06, 3.846), (-1.117, 0.2222, -3.846), (-1.117, 0.2222, 3.846), (-1.052, 0.4358, -3.846), (-1.052, 0.4358, 3.846), (-0.9468, 0.6327, -3.846), (-0.9468, 0.6327, 3.846), (-0.8052, 0.8052, -3.846), (-0.8052, 0.8052, 3.846), (-0.6327, 0.9468, -3.846), (-0.6327, 0.9468, 3.846), (-0.4358, 1.052, -3.846), (-0.4358, 1.052, 3.846), (-0.2222, 1.117, -3.846), (-0.2222, 1.117, 3.846), (-4.455e-08, 1.267, -3.567), (-6.868e-08, 1.412, -3.179), (-9.257e-08, 1.555, -2.626), (-1.133e-07, 1.679, -1.891), (-1.133e-07, 1.679, 1.891), (-9.212e-08, 1.541, 2.626), (-6.868e-08, 1.412, 3.179), (-4.455e-08, 1.267, 3.567), (-4.575e-07, -1.267, 3.567), (-5.288e-07, -1.412, 3.179), (-6.277e-07, -1.629, 2.226), (-6.605e-07, -1.679, 1.891), (-7.036e-07, -1.767, 0.9946), (-7.199e-07, -1.8, -3.129e-07), (-7.036e-07, -1.767, -0.9946), (-6.605e-07, -1.679, -1.891), (-5.993e-07, -1.555, -2.626), (-5.288e-07, -1.412, -3.179), (-4.575e-07, -1.267, -3.567), (-0.2472, -1.243, 3.567), (-0.2755, -1.385, 3.179), (-0.3178, -1.598, 2.226), (-0.3276, -1.647, 1.891), (-0.3447, -1.733, 0.9946), (-0.3512, -1.765, -3.129e-07), (-0.3447, -1.733, -0.9946), (-0.3276, -1.647, -1.891), (-0.3034, -1.525, -2.626), (-0.2755, -1.385, -3.179), (-0.2472, -1.243, -3.567), (-0.485, -1.171, 3.567), (-0.5403, -1.305, 3.179), (-0.6234, -1.505, 2.226), (-0.6427, -1.552, 1.891), (-0.6762, -1.632, 0.9946), (-0.6888, -1.663, -3.129e-07), (-0.6762, -1.632, -0.9946), (-0.6427, -1.552, -1.891), (-0.5952, -1.437, -2.626), (-0.5403, -1.305, -3.179), (-0.485, -1.171, -3.567), (-0.7041, -1.054, 3.567), (-0.7845, -1.174, 3.179), (-0.9051, -1.355, 2.226), (-0.9331, -1.396, 1.891), (-1.025, -1.42, 1.114), (-1.051, -1.453, 0.1295), (-0.9817, -1.469, -0.9946), (-0.9331, -1.396, -1.891), (-0.8641, -1.293, -2.626), (-0.7845, -1.174, -3.179), (-0.7041, -1.054, -3.567), (-0.8961, -0.8961, 3.567), (-0.9984, -0.9984, 3.179), (-1.152, -1.152, 2.226), (-1.188, -1.188, 1.891), (-1.178, -1.283, 1.114), (-1.212, -1.311, 0.1295), (-1.249, -1.249, -0.9946), (-1.188, -1.188, -1.891), (-1.1, -1.1, -2.626), (-0.9984, -0.9984, -3.179), (-0.8961, -0.8961, -3.567), (-1.054, -0.7041, 3.567), (-1.174, -0.7845, 3.179), (-1.355, -0.9051, 2.226), (-1.396, -0.9331, 1.891), (-1.469, -0.9816, 0.9946), (-1.497, -1.0, -3.129e-07), (-1.469, -0.9817, -0.9946), (-1.396, -0.9331, -1.891), (-1.293, -0.8641, -2.626), (-1.174, -0.7845, -3.179), (-1.054, -0.7041, -3.567), (-1.171, -0.485, 3.567), (-1.305, -0.5403, 3.179), (-1.505, -0.6234, 2.226), (-1.552, -0.6427, 1.891), (-1.632, -0.6762, 0.9946), (-1.663, -0.6888, -3.129e-07), (-1.632, -0.6762, -0.9946), (-1.552, -0.6427, -1.891), (-1.437, -0.5952, -2.626), (-1.305, -0.5403, -3.179), (-1.171, -0.485, -3.567), (-1.243, -0.2472, 3.567), (-1.385, -0.2755, 3.179), (-1.598, -0.3178, 2.226), (-1.647, -0.3276, 1.891), (-1.733, -0.3447, 0.9946), (-1.765, -0.3512, -3.129e-07), (-1.733, -0.3447, -0.9946), (-1.647, -0.3276, -1.891), (-1.525, -0.3034, -2.626), (-1.385, -0.2755, -3.179), (-1.243, -0.2472, -3.567), (-1.267, 1.247e-06, 3.567), (-1.412, 1.328e-06, 3.179), (-1.629, 1.429e-06, 2.226), (-1.679, 1.46e-06, 1.891), (-1.767, 1.488e-06, 0.9946), (-1.8, 1.479e-06, -3.129e-07), (-1.767, 1.427e-06, -0.9946), (-1.679, 1.343e-06, -1.891), (-1.555, 1.241e-06, -2.626), (-1.412, 1.132e-06, -3.179), (-1.267, 1.027e-06, -3.567), (-1.243, 0.2472, 3.567), (-1.385, 0.2755, 3.179), (-1.598, 0.3178, 2.226), (-1.647, 0.3276, 1.891), (-1.733, 0.3447, 0.9946), (-1.765, 0.3512, -3.129e-07), (-1.733, 0.3447, -0.9946), (-1.647, 0.3276, -1.891), (-1.525, 0.3034, -2.626), (-1.385, 0.2755, -3.179), (-1.243, 0.2472, -3.567), (-1.171, 0.485, 3.567), (-1.305, 0.5403, 3.179), (-1.505, 0.6234, 2.226), (-1.552, 0.6427, 1.891), (-1.632, 0.6762, 0.9946), (-1.663, 0.6888, -3.129e-07), (-1.632, 0.6762, -0.9946), (-1.552, 0.6427, -1.891), (-1.437, 0.5952, -2.626), (-1.305, 0.5403, -3.179), (-1.171, 0.485, -3.567), (-1.054, 0.7041, 3.567), (-1.174, 0.7845, 3.179), (-1.355, 0.9051, 2.226), (-1.218, 1.204, 1.462), (-1.364, 1.011, 0.9935), (-1.391, 1.024, -3.079e-07), (-1.364, 1.045, -0.9768), (-1.396, 0.9331, -1.891), (-1.293, 0.8641, -2.626), (-1.174, 0.7845, -3.179), (-1.054, 0.7041, -3.567), (-0.8961, 0.8961, 3.567), (-0.9984, 0.9984, 3.179), (-1.152, 1.152, 2.226), (-1.199, 1.242, 1.674), (-1.188, 1.188, -1.891), (-1.1, 1.1, -2.626), (-0.9984, 0.9984, -3.179), (-0.8961, 0.8961, -3.567), (-0.7041, 1.054, 3.567), (-0.7845, 1.174, 3.179), (-0.9051, 1.355, 2.226), (-0.942, 1.412, 1.735), (-0.9331, 1.396, -1.891), (-0.8641, 1.293, -2.626), (-0.7845, 1.174, -3.179), (-0.7041, 1.054, -3.567), (-0.485, 1.171, 3.567), (-0.5403, 1.305, 3.179), (-0.6234, 1.505, 2.226), (-0.6488, 1.562, 1.772), (-0.6427, 1.552, -1.891), (-0.5952, 1.437, -2.626), (-0.5403, 1.305, -3.179), (-0.485, 1.171, -3.567), (-0.2472, 1.243, 3.567), (-0.2755, 1.385, 3.179), (-0.3178, 1.598, 2.226), (-0.3295, 1.656, 1.794), (-0.3276, 1.647, -1.891), (-0.3034, 1.525, -2.626), (-0.2755, 1.385, -3.179), (-0.2472, 1.243, -3.567), (-7.117e-07, -1.783, 0.4973), (-0.3479, -1.749, 0.4973), (-0.6825, -1.648, 0.4973), (-1.051, -1.444, 0.3595), (-1.212, -1.305, 0.3595), (-1.483, -0.9908, 0.4973), (-1.648, -0.6825, 0.4973), (-1.749, -0.3479, 0.4973), (-1.783, 1.483e-06, 0.4973), (-1.749, 0.3479, 0.4973), (-1.648, 0.6825, 0.4973), (-1.377, 1.015, 0.4968), (-7.117e-07, -1.783, -0.4973), (-0.3479, -1.749, -0.4973), (-0.6825, -1.648, -0.4973), (-0.9908, -1.483, -0.4973), (-1.261, -1.261, -0.4973), (-1.483, -0.9908, -0.4973), (-1.648, -0.6825, -0.4973), (-1.749, -0.3479, -0.4973), (-1.783, 1.453e-06, -0.4973), (-1.749, 0.3479, -0.4973), (-1.648, 0.6825, -0.4973), (-1.377, 1.03, -0.5047), (-6.82e-07, -1.723, 1.443), (-0.3362, -1.69, 1.443), (-0.6594, -1.592, 1.443), (-1.024, -1.4, 1.315), (-1.179, -1.268, 1.315), (-1.433, -0.9574, 1.443), (-1.592, -0.6594, 1.443), (-1.69, -0.3362, 1.443), (-1.723, 1.474e-06, 1.443), (-1.69, 0.3362, 1.443), (-1.592, 0.6594, 1.443), (-1.327, 1.056, 1.389), (-1.148e-07, 1.689, -1.795), (-6.82e-07, -1.723, -1.443), (-0.3362, -1.69, -1.443), (-0.6594, -1.592, -1.443), (-0.9574, -1.433, -1.443), (-1.218, -1.218, -1.443), (-1.433, -0.9574, -1.443), (-1.592, -0.6594, -1.443), (-1.69, -0.3362, -1.443), (-1.723, 1.385e-06, -1.443), (-1.69, 0.3362, -1.443), (-1.592, 0.6594, -1.443), (-1.254, 1.213, -1.12), (-1.23, 1.267, -1.347), (-0.9662, 1.43, -1.45), (-0.6588, 1.575, -1.549), (-0.3329, 1.674, -1.614), (-1.433, 0.9574, 1.443), (-1.469, 0.9817, 0.9946), (-1.483, 0.9908, 0.4973), (-1.497, 1.0, -3.129e-07), (-1.483, 0.9908, -0.4973), (-1.469, 0.9817, -0.9946), (-0.3276, 1.647, 1.891), (-1.101e-07, 1.689, 1.794), (-0.6427, 1.552, 1.891), (-0.9331, 1.396, 1.891), (-1.188, 1.188, 1.891), (-1.396, 0.9331, 1.891), (-1.433, 0.9574, -1.443), (-1.167e-07, 1.706, -1.622), (-1.212, 1.212, -1.531), (-0.9515, 1.415, -1.638), (-0.6497, 1.565, -1.725), (-0.3297, 1.658, -1.781), (-1.229, 1.171, 1.353), (-1.265, 1.131, 0.9925), (-1.279, 1.135, 0.4962), (-1.292, 1.145, -3.067e-07), (-1.279, 1.149, -0.4883), (-1.265, 1.164, -0.9599), (-0.3325, 1.672, 1.634), (-1.075e-07, 1.704, 1.634), (-0.6546, 1.576, 1.618), (-0.9503, 1.428, 1.577), (-1.21, 1.28, 1.528), (-1.304, 1.118, 1.598), (-1.341, 1.112, -1.228), (-1.163e-07, 1.717, -1.511), (-1.238, 1.294, -1.236), (-0.9746, 1.442, -1.351), (-0.667, 1.586, -1.431), (-0.3353, 1.686, -1.487), (-0.3006, 1.511, 2.626), (-9.691e-08, 1.629, 2.226), (-0.5896, 1.423, 2.626), (-0.856, 1.281, 2.626), (-1.089, 1.089, 2.626), (-1.281, 0.856, 2.626), (-1.423, 0.5896, 2.626), (-1.511, 0.3006, 2.626), (-1.541, 1.394e-06, 2.626), (-1.511, -0.3006, 2.626), (-1.423, -0.5896, 2.626), (-1.281, -0.856, 2.626), (-1.089, -1.089, 2.626), (-0.856, -1.281, 2.626), (-0.5896, -1.423, 2.626), (-0.3006, -1.511, 2.626), (-5.942e-07, -1.541, 2.626), (-0.9695, -1.433, 1.379), (-0.9695, -1.469, 1.049), (-0.9954, -1.483, 0.4245), (-0.9954, -1.497, 0.06453), (-1.234, -1.218, 1.379), (-1.234, -1.249, 1.049), (-1.267, -1.261, 0.4245), (-1.267, -1.273, 0.06453)], [], [(42, 3, 5, 53), (53, 5, 7, 64), (64, 7, 9, 75), (75, 9, 11, 86), (86, 11, 13, 97), (97, 13, 15, 108), (108, 15, 17, 119), (119, 17, 19, 130), (130, 19, 21, 141), (141, 21, 23, 152), (152, 23, 25, 163), (163, 25, 27, 174), (174, 27, 29, 182), (182, 29, 31, 190), (190, 31, 33, 198), (198, 33, 1, 41), (32, 205, 34, 0), (205, 204, 35, 34), (204, 203, 36, 35), (203, 202, 37, 36), (265, 200, 296, 38), (295, 199, 40, 39), (199, 198, 41, 40), (30, 197, 205, 32), (197, 196, 204, 205), (196, 195, 203, 204), (195, 194, 202, 203), (267, 192, 200, 265), (297, 191, 199, 295), (191, 190, 198, 199), (28, 189, 197, 30), (189, 188, 196, 197), (188, 187, 195, 196), (187, 186, 194, 195), (268, 184, 192, 267), (298, 183, 191, 297), (183, 182, 190, 191), (26, 181, 189, 28), (181, 180, 188, 189), (180, 179, 187, 188), (179, 178, 186, 187), (269, 176, 184, 268), (299, 175, 183, 298), (175, 174, 182, 183), (24, 173, 181, 26), (173, 172, 180, 181), (172, 171, 179, 180), (171, 170, 178, 179), (270, 165, 176, 269), (300, 164, 175, 299), (164, 163, 174, 175), (22, 162, 173, 24), (162, 161, 172, 173), (161, 160, 171, 172), (160, 159, 170, 171), (253, 158, 264, 271), (228, 157, 262, 263), (216, 156, 260, 261), (240, 155, 270, 259), (155, 154, 165, 270), (301, 153, 164, 300), (153, 152, 163, 164), (20, 151, 162, 22), (151, 150, 161, 162), (150, 149, 160, 161), (149, 148, 159, 160), (252, 147, 158, 253), (227, 146, 157, 228), (215, 145, 156, 216), (239, 144, 155, 240), (144, 143, 154, 155), (302, 142, 153, 301), (142, 141, 152, 153), (18, 140, 151, 20), (140, 139, 150, 151), (139, 138, 149, 150), (138, 137, 148, 149), (251, 136, 147, 252), (226, 135, 146, 227), (214, 134, 145, 215), (238, 133, 144, 239), (133, 132, 143, 144), (303, 131, 142, 302), (131, 130, 141, 142), (16, 129, 140, 18), (129, 128, 139, 140), (128, 127, 138, 139), (127, 126, 137, 138), (250, 125, 136, 251), (225, 124, 135, 226), (213, 123, 134, 214), (237, 122, 133, 238), (122, 121, 132, 133), (304, 120, 131, 303), (120, 119, 130, 131), (14, 118, 129, 16), (118, 117, 128, 129), (117, 116, 127, 128), (116, 115, 126, 127), (249, 114, 125, 250), (224, 113, 124, 225), (212, 112, 123, 213), (236, 111, 122, 237), (111, 110, 121, 122), (305, 109, 120, 304), (109, 108, 119, 120), (12, 107, 118, 14), (107, 106, 117, 118), (106, 105, 116, 117), (105, 104, 115, 116), (248, 103, 114, 249), (223, 102, 113, 224), (211, 101, 112, 212), (235, 100, 111, 236), (100, 99, 110, 111), (306, 98, 109, 305), (98, 97, 108, 109), (10, 96, 107, 12), (96, 95, 106, 107), (95, 94, 105, 106), (94, 93, 104, 105), (247, 92, 103, 248), (222, 319, 102, 223), (318, 317, 101, 211), (316, 89, 100, 235), (89, 88, 99, 100), (307, 87, 98, 306), (87, 86, 97, 98), (8, 85, 96, 10), (85, 84, 95, 96), (84, 83, 94, 95), (83, 82, 93, 94), (246, 81, 92, 247), (221, 315, 319, 222), (314, 313, 317, 318), (312, 78, 89, 316), (78, 77, 88, 89), (308, 76, 87, 307), (76, 75, 86, 87), (6, 74, 85, 8), (74, 73, 84, 85), (73, 72, 83, 84), (72, 71, 82, 83), (245, 70, 81, 246), (220, 69, 315, 221), (208, 68, 313, 314), (232, 67, 78, 312), (67, 66, 77, 78), (309, 65, 76, 308), (65, 64, 75, 76), (4, 63, 74, 6), (63, 62, 73, 74), (62, 61, 72, 73), (61, 60, 71, 72), (244, 59, 70, 245), (219, 58, 69, 220), (207, 57, 68, 208), (231, 56, 67, 232), (56, 55, 66, 67), (310, 54, 65, 309), (54, 53, 64, 65), (2, 52, 63, 4), (52, 51, 62, 63), (51, 50, 61, 62), (50, 49, 60, 61), (243, 48, 59, 244), (218, 47, 58, 219), (206, 46, 57, 207), (230, 45, 56, 231), (45, 44, 55, 56), (311, 43, 54, 310), (43, 42, 53, 54), (47, 206, 207, 58), (58, 207, 208, 69), (69, 208, 314, 315), (319, 318, 211, 102), (102, 211, 212, 113), (113, 212, 213, 124), (124, 213, 214, 135), (135, 214, 215, 146), (146, 215, 216, 157), (157, 216, 261, 262), (48, 218, 219, 59), (59, 219, 220, 70), (70, 220, 221, 81), (81, 221, 222, 92), (92, 222, 223, 103), (103, 223, 224, 114), (114, 224, 225, 125), (125, 225, 226, 136), (136, 226, 227, 147), (147, 227, 228, 158), (158, 228, 263, 264), (46, 230, 231, 57), (57, 231, 232, 68), (68, 232, 312, 313), (317, 316, 235, 101), (101, 235, 236, 112), (112, 236, 237, 123), (123, 237, 238, 134), (134, 238, 239, 145), (145, 239, 240, 156), (156, 240, 259, 260), (49, 243, 244, 60), (60, 244, 245, 71), (71, 245, 246, 82), (82, 246, 247, 93), (93, 247, 248, 104), (104, 248, 249, 115), (115, 249, 250, 126), (126, 250, 251, 137), (137, 251, 252, 148), (148, 252, 253, 159), (159, 253, 271, 170), (170, 271, 273, 178), (178, 273, 274, 186), (186, 274, 275, 194), (194, 275, 276, 202), (202, 276, 242, 37), (241, 167, 260, 259), (217, 168, 262, 261), (229, 169, 264, 263), (266, 201, 265, 38), (201, 193, 267, 265), (193, 185, 268, 267), (185, 177, 269, 268), (177, 288, 270, 269), (167, 217, 261, 260), (168, 229, 263, 262), (288, 241, 259, 270), (169, 289, 271, 264), (289, 255, 273, 271), (255, 256, 274, 273), (256, 257, 275, 274), (257, 258, 276, 275), (258, 272, 242, 276), (277, 278, 167, 241), (279, 280, 168, 217), (281, 282, 169, 229), (284, 283, 201, 266), (283, 285, 193, 201), (285, 286, 185, 193), (286, 287, 177, 185), (287, 166, 288, 177), (278, 279, 217, 167), (280, 281, 229, 168), (166, 277, 241, 288), (282, 254, 289, 169), (254, 291, 255, 289), (291, 292, 256, 255), (292, 293, 257, 256), (293, 294, 258, 257), (294, 290, 272, 258), (44, 311, 310, 55), (55, 310, 309, 66), (66, 309, 308, 77), (77, 308, 307, 88), (88, 307, 306, 99), (99, 306, 305, 110), (110, 305, 304, 121), (121, 304, 303, 132), (132, 303, 302, 143), (143, 302, 301, 154), (154, 301, 300, 165), (165, 300, 299, 176), (176, 299, 298, 184), (184, 298, 297, 192), (192, 297, 295, 200), (200, 295, 39, 296), (233, 79, 313, 312), (209, 80, 315, 314), (90, 234, 316, 317), (91, 210, 318, 319), (80, 91, 319, 315), (79, 90, 317, 313), (210, 209, 314, 318), (234, 233, 312, 316)])
me_cylinder_005.polygons.foreach_set('use_smooth', [True] * 277)
me_cylinder_005.materials.append(mat_material_002)
me_cylinder_005.use_remesh_preserve_volume = False
me_cylinder_005.use_remesh_preserve_attributes = False
me_cylinder_005.use_mirror_vertex_groups = False
me_cylinder_005.update()

# ---- objects
ob_point = bpy.data.objects.new('Point', light_point_001)
ob_base = bpy.data.objects.new('base', me_cylinder_004)
ob_wrapper = bpy.data.objects.new('wrapper', me_cylinder_005)

# ---- transforms, parenting, visibility, modifiers, constraints
ob_point.location = (6.352, -0.7344, 2.895)
ob_point.lineart.crease_threshold = 0.0
ob_base.location = (1.775, 0.05315, -1.005)
ob_base.rotation_euler = (1.571, -0.0, 0.0)
ob_base.lineart.crease_threshold = 0.0
ob_wrapper.location = (1.775, 0.05315, -1.005)
ob_wrapper.rotation_euler = (1.571, -0.0, 0.0)
ob_wrapper.lineart.crease_threshold = 0.0
_m = ob_wrapper.modifiers.new('Mirror', 'MIRROR')
_m.use_clip = True
_m = ob_wrapper.modifiers.new('Shrinkwrap', 'SHRINKWRAP')
_m.wrap_mode = 'ABOVE_SURFACE'
_m.target = ob_base
_m.offset = 0.08
_m = ob_wrapper.modifiers.new('Subsurf', 'SUBSURF')
_m.uv_smooth = 'PRESERVE_CORNERS'
_m.quality = 2
_m.levels = 2

# ---- collection membership
col_collection_1.objects.link(ob_point)
col_collection_1.objects.link(ob_base)
col_collection_1.objects.link(ob_wrapper)

# ---- scene / render settings (as saved in the file)
scene.frame_start = 1; scene.frame_end = 250; scene.frame_set(15)
scene.render.engine = 'CYCLES'
scene.render.resolution_percentage = 50
scene.render.dither_intensity = 0.0
scene.cycles.use_denoising = False
scene.cycles.samples = 128
scene.cycles.sampling_pattern = 'TABULATED_SOBOL'
scene.cycles.use_adaptive_sampling = False
scene.cycles.use_light_tree = False
scene.cycles.blur_glossy = 0.0
scene.cycles.sample_clamp_indirect = 0.0
scene.view_settings.view_transform = 'Standard'
bpy.context.view_layer.update()

# ---- added for rendering (the .blend has no active camera): camera
cam_auto = bpy.data.cameras.new('AutoCamera')
cam_auto.lens = 50.0
cam_auto.sensor_width = 36.0
cam_auto.clip_end = 1000.0
ob_auto_camera = bpy.data.objects.new('AutoCamera', cam_auto)
scene.collection.objects.link(ob_auto_camera)
ob_auto_camera.location = (11.6264, -12.0611, 6.83576)
ob_auto_camera.rotation_euler = (1.09748, -7.21219e-08, 0.694738)
scene.camera = ob_auto_camera
bpy.context.view_layer.update()
